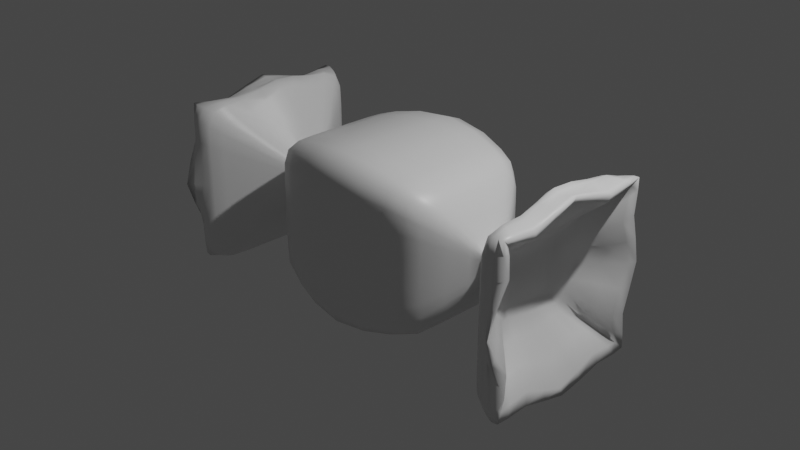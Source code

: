 # Source: DulceModelNoTexture.blend  (saved by Blender 2.90.8; exported with 4.5.12 LTS)
import bpy
from mathutils import Matrix  # noqa: F401  (used for matrix-valued properties, if any)

bpy.ops.wm.read_factory_settings(use_empty=True)
scene = bpy.context.scene
scene.name = 'Scene'

# ---- collections
col_collection = bpy.data.collections.new('Collection'); scene.collection.children.link(col_collection)

# ---- materials (node trees are filled in below, after node groups)
mat_material = bpy.data.materials.new('Material')
mat_material.alpha_threshold = 0.0
mat_material.use_transparent_shadow = False
mat_material.line_color = (0.0, 0.0, 0.0, 1.0)

# ---- material node trees
mat_material.use_nodes = True; mat_material.node_tree.nodes.clear()
_N = mat_material.node_tree.nodes; _L = mat_material.node_tree.links
n0 = _N.new('ShaderNodeOutputMaterial'); n0.name = 'Material Output'; n0.location = (300, 300)
n1 = _N.new('ShaderNodeBsdfPrincipled'); n1.name = 'Principled BSDF'; n1.location = (10, 300)
n1.distribution = 'GGX'
n1.subsurface_method = 'BURLEY'
n1.inputs[2].default_value = 0.4
n1.inputs[3].default_value = 1.45
n1.inputs[27].default_value = (0.0, 0.0, 0.0, 1.0)
n1.inputs[28].default_value = 1.0
_L.new(n1.outputs[0], n0.inputs[0])
n0.is_active_output = True

# ---- world
world_world = bpy.data.worlds.new('World'); scene.world = world_world
world_world.use_nodes = True; world_world.node_tree.nodes.clear()
_N = world_world.node_tree.nodes; _L = world_world.node_tree.links
n0 = _N.new('ShaderNodeOutputWorld'); n0.name = 'World Output'; n0.location = (300, 300)
n1 = _N.new('ShaderNodeBackground'); n1.name = 'Background'; n1.location = (10, 300)
n1.inputs[0].default_value = (0.05088, 0.05088, 0.05088, 1.0)
_L.new(n1.outputs[0], n0.inputs[0])
n0.is_active_output = True
world_world.color = (0.05088, 0.05088, 0.05088)
world_world.use_sun_shadow = False
world_world.sun_shadow_jitter_overblur = 0.0

# ---- cameras
cam_camera = bpy.data.cameras.new('Camera')
cam_camera.clip_end = 100.0
cam_camera.ortho_scale = 7.314

# ---- lights
light_light = bpy.data.lights.new('Light', 'POINT')
light_light.transmission_factor = 0.0
light_light.energy = 1000.0
light_light.shadow_soft_size = 0.1
light_light.shadow_maximum_resolution = 0.006
light_light.use_absolute_resolution = True

# ---- meshes
me_cube = bpy.data.meshes.new('Cube')
me_cube.from_pydata([(0.9704, 0.7047, 0.7338), (0.9704, 0.7047, -0.7091), (0.9704, -0.7382, 0.7338), (0.9704, -0.7382, -0.7091), (1.288, 0.1806, 0.1806), (1.288, -0.1806, 0.1806), (1.288, -0.1806, -0.1806), (1.288, 0.1806, -0.1806), (1.399, 0.1806, 0.1806), (1.399, -0.1806, 0.1806), (1.399, -0.1806, -0.1806), (1.399, 0.1806, -0.1806), (1.955, 0.9249, 0.9249), (1.955, -0.9249, 0.9249), (1.955, -0.9249, -0.9249), (1.955, 0.9249, -0.9249), (2.281, 1.077, 1.086), (2.289, -1.086, 1.077), (2.292, -1.077, -1.086), (2.284, 1.086, -1.077), (0.0, -1.0, 1.0), (0.0, 1.0, -1.0), (0.0, 1.0, 1.0), (0.0, -1.0, -1.0), (0.7741, 0.7829, 0.8061), (0.7741, -0.8096, -0.7864), (0.7741, -0.8096, 0.8061), (0.7741, 0.7829, -0.7864), (1.955, 0.9249, 0.9249), (1.955, 0.9249, -0.9249), (1.955, -0.9249, -0.9249), (1.955, -0.9249, 0.9249), (1.299, -0.1806, -0.1806), (1.299, -0.1806, 0.1806), (1.299, 0.1806, 0.1806), (1.299, 0.1806, -0.1806), (1.388, -0.1806, -0.1806), (1.388, -0.1806, 0.1806), (1.388, 0.1806, 0.1806), (1.388, 0.1806, -0.1806), (1.711, 0.4334, 0.4371), (1.715, -0.4371, 0.4334), (1.716, -0.4334, -0.4371), (1.713, 0.4371, -0.4334), (0.9704, -0.01677, 0.7338), (0.9704, -0.01677, -0.7091), (1.288, 0.0, 0.1806), (1.288, 0.0, -0.1806), (1.399, 0.0, 0.1806), (1.399, 0.0, -0.1806), (1.955, 0.0, 0.9249), (1.955, 0.0, -0.9249), (2.285, -0.004621, 1.225), (2.288, 0.004621, -1.321), (0.0, 0.0, 1.0), (0.0, 0.0, -1.0), (0.7741, -0.01337, 0.8061), (0.7741, -0.01337, -0.7864), (1.955, 0.0, 1.239), (1.955, 0.0, -0.9249), (1.299, 0.0, -0.1806), (1.299, 0.0, 0.1806), (1.388, 0.0, -0.1806), (1.388, 0.0, 0.1806), (1.713, -0.00186, 0.4353), (1.714, 0.00186, -0.4353), (0.9704, -0.7382, 0.01234), (0.9704, 0.7047, 0.01234), (1.288, -0.1806, 0.0), (1.288, 0.1806, 0.0), (1.399, -0.1806, 0.0), (1.399, 0.1806, 0.0), (1.955, -0.9249, 0.0), (1.955, 0.9249, 0.0), (2.29, -1.496, -0.004618), (2.282, 1.25, 0.004618), (0.0, -1.0, 0.0), (0.0, 1.0, 0.0), (0.7741, -0.8096, 0.009845), (0.7741, 0.7829, 0.009845), (1.955, -0.9249, 0.0), (1.955, 0.9249, 0.0), (1.299, 0.1806, 0.0), (1.299, -0.1806, 0.0), (1.388, 0.1806, 0.0), (1.388, -0.1806, 0.0), (1.715, -0.4353, -0.001858), (1.712, 0.4353, 0.001858), (1.714, 0.0, -5.96e-08), (0.9704, -0.3775, 0.7338), (1.288, -0.0903, 0.1806), (1.399, -0.0903, 0.1806), (1.955, -0.4625, 0.9249), (2.287, -0.5454, 0.6215), (0.0, -0.5, 1.0), (0.0, -0.5, -1.0), (0.7741, -0.4115, 0.8061), (0.7741, -0.4115, -0.7864), (1.955, -0.4625, -0.9249), (1.299, -0.0903, -0.1806), (1.388, -0.0903, -0.1806), (1.714, -0.2195, 0.4344), (0.9704, -0.3775, -0.7091), (1.288, -0.0903, -0.1806), (1.399, -0.0903, -0.1806), (1.955, -0.4625, -0.9249), (2.29, -0.5362, -0.6171), (1.955, -0.4625, 0.6988), (1.299, -0.0903, 0.1806), (1.388, -0.0903, 0.1806), (1.715, -0.2158, -0.4362), (1.714, -0.2176, -0.0009293), (0.9704, 0.344, -0.7091), (1.288, 0.0903, -0.1806), (1.399, 0.0903, -0.1806), (1.955, 0.4625, -0.9249), (2.286, 0.5454, -0.6809), (1.955, 0.4625, 0.9249), (1.299, 0.0903, 0.1806), (1.388, 0.0903, 0.1806), (1.713, 0.2195, -0.4344), (0.9704, 0.344, 0.7338), (1.288, 0.0903, 0.1806), (1.399, 0.0903, 0.1806), (1.955, 0.4625, 0.9249), (2.283, 0.5362, 0.6558), (0.0, 0.5, 1.0), (0.0, 0.5, -1.0), (0.7741, 0.3847, 0.8061), (0.7741, 0.3847, -0.7864), (1.955, 0.4625, -0.9249), (1.299, 0.0903, -0.1806), (1.388, 0.0903, -0.1806), (1.712, 0.2158, 0.4362), (1.713, 0.2176, 0.0009291), (2.135, 1.013, -1.008), (2.139, -1.008, -1.013), (2.137, -1.013, 1.008), (2.133, 1.008, 1.013), (2.135, -0.002525, 1.089), (2.137, 0.002525, -1.011), (2.134, 1.011, 0.002523), (2.138, -1.011, -0.002523), (2.138, -0.5027, -1.012), (2.136, -0.5078, 0.7592), (2.134, 0.5027, 0.7779), (2.136, 0.5078, -1.009), (0.9704, -0.7382, -0.3484), (0.9704, 0.7047, -0.3484), (1.288, -0.1806, -0.0903), (1.288, 0.1806, -0.0903), (1.399, -0.1806, -0.0903), (1.399, 0.1806, -0.0903), (1.955, -0.9249, -0.4625), (1.955, 0.9249, -0.4625), (2.291, -0.5548, -0.5454), (2.283, 0.4996, -0.5362), (0.0, -1.0, -0.5), (0.0, 1.0, -0.5), (0.7741, -0.8096, -0.3883), (0.7741, 0.7829, -0.3883), (1.955, 0.9249, -0.4625), (1.299, 0.1806, -0.0903), (1.388, 0.1806, -0.0903), (1.715, -0.4344, -0.2195), (1.712, 0.4362, -0.2158), (1.714, 0.0009298, -0.2176), (1.955, -0.9249, -0.4625), (1.299, -0.1806, -0.0903), (1.388, -0.1806, -0.0903), (1.715, -0.2167, -0.2186), (1.713, 0.2186, -0.2167), (2.134, 1.012, -0.5028), (2.139, -1.009, -0.5078), (1.955, -0.9249, 0.4625), (1.299, -0.1806, 0.0903), (1.388, -0.1806, 0.0903), (0.9704, -0.7382, 0.3731), (0.9704, 0.7047, 0.3731), (1.288, -0.1806, 0.0903), (1.288, 0.1806, 0.0903), (1.399, -0.1806, 0.0903), (1.399, 0.1806, 0.0903), (1.955, -0.9249, 0.4625), (1.955, 0.9249, 0.4625), (2.29, -0.6035, 0.5362), (2.282, 0.5696, 0.5454), (0.0, -1.0, 0.5), (0.0, 1.0, 0.5), (0.7741, -0.8096, 0.408), (0.7741, 0.7829, 0.408), (1.955, 0.9249, 0.4625), (1.299, 0.1806, 0.0903), (1.388, 0.1806, 0.0903), (1.715, -0.4362, 0.2158), (1.712, 0.4344, 0.2195), (1.713, -0.0009298, 0.2176), (1.714, -0.2186, 0.2167), (1.712, 0.2167, 0.2186), (2.138, -1.012, 0.5028), (2.133, 1.009, 0.5078)], [], [(178, 0, 4, 180), (190, 24, 0, 178), (97, 102, 3, 25), (169, 36, 10, 151), (147, 3, 6, 149), (112, 1, 7, 113), (89, 2, 5, 90), (191, 28, 12, 184), (109, 37, 9, 91), (193, 38, 8, 182), (132, 39, 11, 114), (146, 135, 19, 116), (130, 29, 15, 115), (167, 30, 14, 153), (107, 31, 13, 92), (155, 18, 42, 164), (173, 136, 18, 155), (144, 137, 17, 93), (200, 138, 16, 186), (189, 26, 20, 187), (96, 94, 20, 26), (89, 96, 26, 2), (177, 2, 26, 189), (95, 97, 25, 23), (188, 22, 24, 190), (91, 9, 31, 107), (151, 10, 30, 167), (114, 11, 29, 130), (182, 8, 28, 191), (113, 7, 35, 131), (180, 4, 34, 192), (90, 5, 33, 108), (149, 6, 32, 168), (131, 35, 39, 132), (192, 34, 38, 193), (108, 33, 37, 109), (168, 32, 36, 169), (197, 101, 41, 194), (93, 17, 41, 101), (186, 16, 40, 195), (116, 19, 43, 120), (106, 53, 65, 110), (125, 52, 64, 133), (198, 133, 64, 196), (118, 61, 63, 119), (99, 60, 62, 100), (122, 46, 61, 118), (103, 47, 60, 99), (104, 49, 59, 98), (123, 48, 58, 117), (127, 129, 57, 55), (121, 128, 56, 44), (128, 126, 54, 56), (145, 139, 52, 125), (117, 58, 50, 124), (98, 59, 51, 105), (143, 140, 53, 106), (100, 62, 49, 104), (119, 63, 48, 123), (121, 44, 46, 122), (102, 45, 47, 103), (129, 112, 45, 57), (171, 134, 88, 166), (156, 75, 87, 165), (170, 111, 86, 164), (175, 83, 85, 176), (162, 82, 84, 163), (179, 68, 83, 175), (150, 69, 82, 162), (152, 71, 81, 161), (181, 70, 80, 174), (158, 77, 79, 160), (147, 66, 78, 159), (159, 78, 76, 157), (172, 141, 75, 156), (199, 142, 74, 185), (185, 74, 86, 194), (174, 80, 72, 183), (163, 84, 71, 152), (161, 81, 73, 154), (177, 66, 68, 179), (176, 85, 70, 181), (160, 79, 67, 148), (148, 67, 69, 150), (166, 88, 111, 170), (3, 102, 103, 6), (36, 100, 104, 10), (136, 143, 106, 18), (30, 98, 105, 14), (10, 104, 98, 30), (6, 103, 99, 32), (32, 99, 100, 36), (18, 106, 110, 42), (52, 93, 101, 64), (196, 64, 101, 197), (61, 108, 109, 63), (46, 90, 108, 61), (48, 91, 107, 58), (55, 57, 97, 95), (44, 56, 96, 89), (56, 54, 94, 96), (139, 144, 93, 52), (58, 107, 92, 50), (63, 109, 91, 48), (44, 89, 90, 46), (57, 45, 102, 97), (165, 87, 134, 171), (27, 1, 112, 129), (0, 121, 122, 4), (38, 119, 123, 8), (28, 117, 124, 12), (138, 145, 125, 16), (24, 22, 126, 128), (0, 24, 128, 121), (21, 27, 129, 127), (8, 123, 117, 28), (4, 122, 118, 34), (34, 118, 119, 38), (195, 40, 133, 198), (16, 125, 133, 40), (53, 116, 120, 65), (60, 131, 132, 62), (47, 113, 131, 60), (49, 114, 130, 59), (59, 130, 115, 51), (140, 146, 116, 53), (62, 132, 114, 49), (45, 112, 113, 47), (51, 115, 146, 140), (12, 124, 145, 138), (50, 92, 144, 139), (14, 105, 143, 136), (183, 72, 142, 199), (154, 73, 141, 172), (105, 51, 140, 143), (124, 50, 139, 145), (184, 12, 138, 200), (92, 13, 137, 144), (153, 14, 136, 173), (115, 15, 135, 146), (72, 153, 173, 142), (15, 154, 172, 135), (43, 165, 171, 120), (65, 166, 170, 110), (1, 148, 150, 7), (27, 160, 148, 1), (29, 161, 154, 15), (39, 163, 152, 11), (135, 172, 156, 19), (25, 159, 157, 23), (3, 147, 159, 25), (21, 158, 160, 27), (11, 152, 161, 29), (7, 150, 162, 35), (35, 162, 163, 39), (110, 170, 164, 42), (19, 156, 165, 43), (120, 171, 166, 65), (83, 168, 169, 85), (68, 149, 168, 83), (70, 151, 167, 80), (142, 173, 155, 74), (74, 155, 164, 86), (80, 167, 153, 72), (66, 147, 149, 68), (85, 169, 151, 70), (73, 184, 200, 141), (13, 183, 199, 137), (87, 195, 198, 134), (88, 196, 197, 111), (37, 176, 181, 9), (2, 177, 179, 5), (31, 174, 183, 13), (17, 185, 194, 41), (137, 199, 185, 17), (9, 181, 174, 31), (5, 179, 175, 33), (33, 175, 176, 37), (134, 198, 196, 88), (75, 186, 195, 87), (111, 197, 194, 86), (82, 192, 193, 84), (69, 180, 192, 82), (71, 182, 191, 81), (77, 188, 190, 79), (66, 177, 189, 78), (78, 189, 187, 76), (141, 200, 186, 75), (84, 193, 182, 71), (81, 191, 184, 73), (79, 190, 178, 67), (67, 178, 180, 69)])
me_cube.polygons.foreach_set('use_smooth', [True] * 192)
_uv = me_cube.uv_layers.new(name='UVMap')
_uv.uv.foreach_set('vector', [0.5625, 0.5, 0.625, 0.5, 0.625, 0.5, 0.5625, 0.5, 0.5625, 0.4747, 0.625, 0.4747, 0.625, 0.5, 0.5625, 0.5, 0.5997, 0.6875, 0.625, 0.6875, 0.625, 0.75, 0.5997, 0.75, 0.1875, 0.5, 0.125, 0.5, 0.125, 0.5, 0.1875, 0.5, 0.1875, 0.5, 0.125, 0.5, 0.125, 0.5, 0.1875, 0.5, 0.625, 0.5625, 0.625, 0.5, 0.625, 0.5, 0.625, 0.5625, 0.375, 0.9375, 0.375, 1.0, 0.375, 1.0, 0.375, 0.9375, 0.5625, 0.5, 0.625, 0.5, 0.625, 0.5, 0.5625, 0.5, 0.375, 0.9375, 0.375, 1.0, 0.375, 1.0, 0.375, 0.9375, 0.5625, 0.5, 0.625, 0.5, 0.625, 0.5, 0.5625, 0.5, 0.625, 0.5625, 0.625, 0.5, 0.625, 0.5, 0.625, 0.5625, 0.625, 0.5625, 0.625, 0.5, 0.625, 0.5, 0.625, 0.5625, 0.625, 0.5625, 0.625, 0.5, 0.625, 0.5, 0.625, 0.5625, 0.1875, 0.5, 0.125, 0.5, 0.125, 0.5, 0.1875, 0.5, 0.375, 0.9375, 0.375, 1.0, 0.375, 1.0, 0.375, 0.9375, 0.1875, 0.5, 0.125, 0.5, 0.125, 0.5, 0.1875, 0.5, 0.1875, 0.5, 0.125, 0.5, 0.125, 0.5, 0.1875, 0.5, 0.375, 0.9375, 0.375, 1.0, 0.375, 1.0, 0.375, 0.9375, 0.5625, 0.5, 0.625, 0.5, 0.625, 0.5, 0.5625, 0.5, 0.3125, 0.5253, 0.375, 0.5253, 0.375, 0.625, 0.3125, 0.625, 0.4003, 0.9375, 0.5, 0.9375, 0.5, 1.0, 0.4003, 1.0, 0.375, 0.9375, 0.4003, 0.9375, 0.4003, 1.0, 0.375, 1.0, 0.3125, 0.5, 0.375, 0.5, 0.375, 0.5253, 0.3125, 0.5253, 0.5, 0.6875, 0.5997, 0.6875, 0.5997, 0.75, 0.5, 0.75, 0.5625, 0.375, 0.625, 0.375, 0.625, 0.4747, 0.5625, 0.4747, 0.375, 0.9375, 0.375, 1.0, 0.375, 1.0, 0.375, 0.9375, 0.1875, 0.5, 0.125, 0.5, 0.125, 0.5, 0.1875, 0.5, 0.625, 0.5625, 0.625, 0.5, 0.625, 0.5, 0.625, 0.5625, 0.5625, 0.5, 0.625, 0.5, 0.625, 0.5, 0.5625, 0.5, 0.625, 0.5625, 0.625, 0.5, 0.625, 0.5, 0.625, 0.5625, 0.5625, 0.5, 0.625, 0.5, 0.625, 0.5, 0.5625, 0.5, 0.375, 0.9375, 0.375, 1.0, 0.375, 1.0, 0.375, 0.9375, 0.1875, 0.5, 0.125, 0.5, 0.125, 0.5, 0.1875, 0.5, 0.625, 0.5625, 0.625, 0.5, 0.625, 0.5, 0.625, 0.5625, 0.5625, 0.5, 0.625, 0.5, 0.625, 0.5, 0.5625, 0.5, 0.375, 0.9375, 0.375, 1.0, 0.375, 1.0, 0.375, 0.9375, 0.1875, 0.5, 0.125, 0.5, 0.125, 0.5, 0.1875, 0.5, 0.5625, 0.1875, 0.625, 0.1875, 0.625, 0.25, 0.5625, 0.25, 0.375, 0.9375, 0.375, 1.0, 0.375, 1.0, 0.375, 0.9375, 0.5625, 0.5, 0.625, 0.5, 0.625, 0.5, 0.5625, 0.5, 0.625, 0.5625, 0.625, 0.5, 0.625, 0.5, 0.625, 0.5625, 0.625, 0.6875, 0.625, 0.625, 0.625, 0.625, 0.625, 0.6875, 0.375, 0.8125, 0.375, 0.875, 0.375, 0.875, 0.375, 0.8125, 0.5625, 0.0625, 0.625, 0.0625, 0.625, 0.125, 0.5625, 0.125, 0.375, 0.8125, 0.375, 0.875, 0.375, 0.875, 0.375, 0.8125, 0.625, 0.6875, 0.625, 0.625, 0.625, 0.625, 0.625, 0.6875, 0.375, 0.8125, 0.375, 0.875, 0.375, 0.875, 0.375, 0.8125, 0.625, 0.6875, 0.625, 0.625, 0.625, 0.625, 0.625, 0.6875, 0.625, 0.6875, 0.625, 0.625, 0.625, 0.625, 0.625, 0.6875, 0.375, 0.8125, 0.375, 0.875, 0.375, 0.875, 0.375, 0.8125, 0.5, 0.5625, 0.5997, 0.5625, 0.5997, 0.625, 0.5, 0.625, 0.375, 0.8125, 0.4003, 0.8125, 0.4003, 0.875, 0.375, 0.875, 0.4003, 0.8125, 0.5, 0.8125, 0.5, 0.875, 0.4003, 0.875, 0.375, 0.8125, 0.375, 0.875, 0.375, 0.875, 0.375, 0.8125, 0.375, 0.8125, 0.375, 0.875, 0.375, 0.875, 0.375, 0.8125, 0.625, 0.6875, 0.625, 0.625, 0.625, 0.625, 0.625, 0.6875, 0.625, 0.6875, 0.625, 0.625, 0.625, 0.625, 0.625, 0.6875, 0.625, 0.6875, 0.625, 0.625, 0.625, 0.625, 0.625, 0.6875, 0.375, 0.8125, 0.375, 0.875, 0.375, 0.875, 0.375, 0.8125, 0.375, 0.8125, 0.375, 0.875, 0.375, 0.875, 0.375, 0.8125, 0.625, 0.6875, 0.625, 0.625, 0.625, 0.625, 0.625, 0.6875, 0.5997, 0.5625, 0.625, 0.5625, 0.625, 0.625, 0.5997, 0.625, 0.4375, 0.0625, 0.5, 0.0625, 0.5, 0.125, 0.4375, 0.125, 0.4375, 0.5, 0.5, 0.5, 0.5, 0.5, 0.4375, 0.5, 0.4375, 0.1875, 0.5, 0.1875, 0.5, 0.25, 0.4375, 0.25, 0.3125, 0.5, 0.25, 0.5, 0.25, 0.5, 0.3125, 0.5, 0.4375, 0.5, 0.5, 0.5, 0.5, 0.5, 0.4375, 0.5, 0.3125, 0.5, 0.25, 0.5, 0.25, 0.5, 0.3125, 0.5, 0.4375, 0.5, 0.5, 0.5, 0.5, 0.5, 0.4375, 0.5, 0.4375, 0.5, 0.5, 0.5, 0.5, 0.5, 0.4375, 0.5, 0.3125, 0.5, 0.25, 0.5, 0.25, 0.5, 0.3125, 0.5, 0.4375, 0.375, 0.5, 0.375, 0.5, 0.4747, 0.4375, 0.4747, 0.1875, 0.5, 0.25, 0.5, 0.25, 0.5253, 0.1875, 0.5253, 0.1875, 0.5253, 0.25, 0.5253, 0.25, 0.625, 0.1875, 0.625, 0.4375, 0.5, 0.5, 0.5, 0.5, 0.5, 0.4375, 0.5, 0.3125, 0.5, 0.25, 0.5, 0.25, 0.5, 0.3125, 0.5, 0.3125, 0.5, 0.25, 0.5, 0.25, 0.5, 0.3125, 0.5, 0.3125, 0.5, 0.25, 0.5, 0.25, 0.5, 0.3125, 0.5, 0.4375, 0.5, 0.5, 0.5, 0.5, 0.5, 0.4375, 0.5, 0.4375, 0.5, 0.5, 0.5, 0.5, 0.5, 0.4375, 0.5, 0.3125, 0.5, 0.25, 0.5, 0.25, 0.5, 0.3125, 0.5, 0.3125, 0.5, 0.25, 0.5, 0.25, 0.5, 0.3125, 0.5, 0.4375, 0.4747, 0.5, 0.4747, 0.5, 0.5, 0.4375, 0.5, 0.4375, 0.5, 0.5, 0.5, 0.5, 0.5, 0.4375, 0.5, 0.4375, 0.125, 0.5, 0.125, 0.5, 0.1875, 0.4375, 0.1875, 0.625, 0.75, 0.625, 0.6875, 0.625, 0.6875, 0.625, 0.75, 0.625, 0.75, 0.625, 0.6875, 0.625, 0.6875, 0.625, 0.75, 0.625, 0.75, 0.625, 0.6875, 0.625, 0.6875, 0.625, 0.75, 0.625, 0.75, 0.625, 0.6875, 0.625, 0.6875, 0.625, 0.75, 0.625, 0.75, 0.625, 0.6875, 0.625, 0.6875, 0.625, 0.75, 0.625, 0.75, 0.625, 0.6875, 0.625, 0.6875, 0.625, 0.75, 0.625, 0.75, 0.625, 0.6875, 0.625, 0.6875, 0.625, 0.75, 0.625, 0.75, 0.625, 0.6875, 0.625, 0.6875, 0.625, 0.75, 0.375, 0.875, 0.375, 0.9375, 0.375, 0.9375, 0.375, 0.875, 0.5625, 0.125, 0.625, 0.125, 0.625, 0.1875, 0.5625, 0.1875, 0.375, 0.875, 0.375, 0.9375, 0.375, 0.9375, 0.375, 0.875, 0.375, 0.875, 0.375, 0.9375, 0.375, 0.9375, 0.375, 0.875, 0.375, 0.875, 0.375, 0.9375, 0.375, 0.9375, 0.375, 0.875, 0.5, 0.625, 0.5997, 0.625, 0.5997, 0.6875, 0.5, 0.6875, 0.375, 0.875, 0.4003, 0.875, 0.4003, 0.9375, 0.375, 0.9375, 0.4003, 0.875, 0.5, 0.875, 0.5, 0.9375, 0.4003, 0.9375, 0.375, 0.875, 0.375, 0.9375, 0.375, 0.9375, 0.375, 0.875, 0.375, 0.875, 0.375, 0.9375, 0.375, 0.9375, 0.375, 0.875, 0.375, 0.875, 0.375, 0.9375, 0.375, 0.9375, 0.375, 0.875, 0.375, 0.875, 0.375, 0.9375, 0.375, 0.9375, 0.375, 0.875, 0.5997, 0.625, 0.625, 0.625, 0.625, 0.6875, 0.5997, 0.6875, 0.4375, 0.0, 0.5, 0.0, 0.5, 0.0625, 0.4375, 0.0625, 0.5997, 0.5, 0.625, 0.5, 0.625, 0.5625, 0.5997, 0.5625, 0.375, 0.75, 0.375, 0.8125, 0.375, 0.8125, 0.375, 0.75, 0.375, 0.75, 0.375, 0.8125, 0.375, 0.8125, 0.375, 0.75, 0.375, 0.75, 0.375, 0.8125, 0.375, 0.8125, 0.375, 0.75, 0.375, 0.75, 0.375, 0.8125, 0.375, 0.8125, 0.375, 0.75, 0.4003, 0.75, 0.5, 0.75, 0.5, 0.8125, 0.4003, 0.8125, 0.375, 0.75, 0.4003, 0.75, 0.4003, 0.8125, 0.375, 0.8125, 0.5, 0.5, 0.5997, 0.5, 0.5997, 0.5625, 0.5, 0.5625, 0.375, 0.75, 0.375, 0.8125, 0.375, 0.8125, 0.375, 0.75, 0.375, 0.75, 0.375, 0.8125, 0.375, 0.8125, 0.375, 0.75, 0.375, 0.75, 0.375, 0.8125, 0.375, 0.8125, 0.375, 0.75, 0.5625, 0.0, 0.625, 0.0, 0.625, 0.0625, 0.5625, 0.0625, 0.375, 0.75, 0.375, 0.8125, 0.375, 0.8125, 0.375, 0.75, 0.625, 0.625, 0.625, 0.5625, 0.625, 0.5625, 0.625, 0.625, 0.625, 0.625, 0.625, 0.5625, 0.625, 0.5625, 0.625, 0.625, 0.625, 0.625, 0.625, 0.5625, 0.625, 0.5625, 0.625, 0.625, 0.625, 0.625, 0.625, 0.5625, 0.625, 0.5625, 0.625, 0.625, 0.625, 0.625, 0.625, 0.5625, 0.625, 0.5625, 0.625, 0.625, 0.625, 0.625, 0.625, 0.5625, 0.625, 0.5625, 0.625, 0.625, 0.625, 0.625, 0.625, 0.5625, 0.625, 0.5625, 0.625, 0.625, 0.625, 0.625, 0.625, 0.5625, 0.625, 0.5625, 0.625, 0.625, 0.625, 0.625, 0.625, 0.5625, 0.625, 0.5625, 0.625, 0.625, 0.375, 0.75, 0.375, 0.8125, 0.375, 0.8125, 0.375, 0.75, 0.375, 0.875, 0.375, 0.9375, 0.375, 0.9375, 0.375, 0.875, 0.625, 0.75, 0.625, 0.6875, 0.625, 0.6875, 0.625, 0.75, 0.3125, 0.5, 0.25, 0.5, 0.25, 0.5, 0.3125, 0.5, 0.4375, 0.5, 0.5, 0.5, 0.5, 0.5, 0.4375, 0.5, 0.625, 0.6875, 0.625, 0.625, 0.625, 0.625, 0.625, 0.6875, 0.375, 0.8125, 0.375, 0.875, 0.375, 0.875, 0.375, 0.8125, 0.5625, 0.5, 0.625, 0.5, 0.625, 0.5, 0.5625, 0.5, 0.375, 0.9375, 0.375, 1.0, 0.375, 1.0, 0.375, 0.9375, 0.1875, 0.5, 0.125, 0.5, 0.125, 0.5, 0.1875, 0.5, 0.625, 0.5625, 0.625, 0.5, 0.625, 0.5, 0.625, 0.5625, 0.25, 0.5, 0.1875, 0.5, 0.1875, 0.5, 0.25, 0.5, 0.375, 0.5, 0.4375, 0.5, 0.4375, 0.5, 0.375, 0.5, 0.375, 0.0, 0.4375, 0.0, 0.4375, 0.0625, 0.375, 0.0625, 0.375, 0.125, 0.4375, 0.125, 0.4375, 0.1875, 0.375, 0.1875, 0.375, 0.5, 0.4375, 0.5, 0.4375, 0.5, 0.375, 0.5, 0.375, 0.4747, 0.4375, 0.4747, 0.4375, 0.5, 0.375, 0.5, 0.375, 0.5, 0.4375, 0.5, 0.4375, 0.5, 0.375, 0.5, 0.375, 0.5, 0.4375, 0.5, 0.4375, 0.5, 0.375, 0.5, 0.375, 0.5, 0.4375, 0.5, 0.4375, 0.5, 0.375, 0.5, 0.125, 0.5253, 0.1875, 0.5253, 0.1875, 0.625, 0.125, 0.625, 0.125, 0.5, 0.1875, 0.5, 0.1875, 0.5253, 0.125, 0.5253, 0.375, 0.375, 0.4375, 0.375, 0.4375, 0.4747, 0.375, 0.4747, 0.375, 0.5, 0.4375, 0.5, 0.4375, 0.5, 0.375, 0.5, 0.375, 0.5, 0.4375, 0.5, 0.4375, 0.5, 0.375, 0.5, 0.375, 0.5, 0.4375, 0.5, 0.4375, 0.5, 0.375, 0.5, 0.375, 0.1875, 0.4375, 0.1875, 0.4375, 0.25, 0.375, 0.25, 0.375, 0.5, 0.4375, 0.5, 0.4375, 0.5, 0.375, 0.5, 0.375, 0.0625, 0.4375, 0.0625, 0.4375, 0.125, 0.375, 0.125, 0.25, 0.5, 0.1875, 0.5, 0.1875, 0.5, 0.25, 0.5, 0.25, 0.5, 0.1875, 0.5, 0.1875, 0.5, 0.25, 0.5, 0.25, 0.5, 0.1875, 0.5, 0.1875, 0.5, 0.25, 0.5, 0.25, 0.5, 0.1875, 0.5, 0.1875, 0.5, 0.25, 0.5, 0.25, 0.5, 0.1875, 0.5, 0.1875, 0.5, 0.25, 0.5, 0.25, 0.5, 0.1875, 0.5, 0.1875, 0.5, 0.25, 0.5, 0.25, 0.5, 0.1875, 0.5, 0.1875, 0.5, 0.25, 0.5, 0.25, 0.5, 0.1875, 0.5, 0.1875, 0.5, 0.25, 0.5, 0.5, 0.5, 0.5625, 0.5, 0.5625, 0.5, 0.5, 0.5, 0.375, 0.5, 0.3125, 0.5, 0.3125, 0.5, 0.375, 0.5, 0.5, 0.0, 0.5625, 0.0, 0.5625, 0.0625, 0.5, 0.0625, 0.5, 0.125, 0.5625, 0.125, 0.5625, 0.1875, 0.5, 0.1875, 0.375, 0.5, 0.3125, 0.5, 0.3125, 0.5, 0.375, 0.5, 0.375, 0.5, 0.3125, 0.5, 0.3125, 0.5, 0.375, 0.5, 0.375, 0.5, 0.3125, 0.5, 0.3125, 0.5, 0.375, 0.5, 0.375, 0.5, 0.3125, 0.5, 0.3125, 0.5, 0.375, 0.5, 0.375, 0.5, 0.3125, 0.5, 0.3125, 0.5, 0.375, 0.5, 0.375, 0.5, 0.3125, 0.5, 0.3125, 0.5, 0.375, 0.5, 0.375, 0.5, 0.3125, 0.5, 0.3125, 0.5, 0.375, 0.5, 0.375, 0.5, 0.3125, 0.5, 0.3125, 0.5, 0.375, 0.5, 0.5, 0.0625, 0.5625, 0.0625, 0.5625, 0.125, 0.5, 0.125, 0.5, 0.5, 0.5625, 0.5, 0.5625, 0.5, 0.5, 0.5, 0.5, 0.1875, 0.5625, 0.1875, 0.5625, 0.25, 0.5, 0.25, 0.5, 0.5, 0.5625, 0.5, 0.5625, 0.5, 0.5, 0.5, 0.5, 0.5, 0.5625, 0.5, 0.5625, 0.5, 0.5, 0.5, 0.5, 0.5, 0.5625, 0.5, 0.5625, 0.5, 0.5, 0.5, 0.5, 0.375, 0.5625, 0.375, 0.5625, 0.4747, 0.5, 0.4747, 0.25, 0.5, 0.3125, 0.5, 0.3125, 0.5253, 0.25, 0.5253, 0.25, 0.5253, 0.3125, 0.5253, 0.3125, 0.625, 0.25, 0.625, 0.5, 0.5, 0.5625, 0.5, 0.5625, 0.5, 0.5, 0.5, 0.5, 0.5, 0.5625, 0.5, 0.5625, 0.5, 0.5, 0.5, 0.5, 0.5, 0.5625, 0.5, 0.5625, 0.5, 0.5, 0.5, 0.5, 0.4747, 0.5625, 0.4747, 0.5625, 0.5, 0.5, 0.5, 0.5, 0.5, 0.5625, 0.5, 0.5625, 0.5, 0.5, 0.5])
me_cube.materials.append(mat_material)
me_cube.use_remesh_preserve_volume = False
me_cube.use_remesh_preserve_attributes = False
me_cube.use_mirror_vertex_groups = False
me_cube.update()

# ---- objects
ob_cube = bpy.data.objects.new('Cube', me_cube)
ob_light = bpy.data.objects.new('Light', light_light)
ob_camera = bpy.data.objects.new('Camera', cam_camera)

# ---- transforms, parenting, visibility, modifiers, constraints
ob_cube.location = (0.0, 0.0, 0.0)
ob_cube.lock_rotations_4d = False
ob_cube.empty_display_type = 'ARROWS'
ob_cube.lineart.crease_threshold = 0.0
_m = ob_cube.modifiers.new('Mirror', 'MIRROR')
_m = ob_cube.modifiers.new('Subdivision', 'SUBSURF')
_m.uv_smooth = 'PRESERVE_CORNERS'
_m.render_levels = 1
ob_light.location = (4.076, 1.005, 5.904)
ob_light.rotation_euler = (0.6503, 0.05522, 1.866)
ob_light.lock_rotations_4d = False
ob_light.empty_display_type = 'ARROWS'
ob_light.color = (0.0, 0.0, 0.0, 0.0)
ob_light.lineart.crease_threshold = 0.0
ob_camera.location = (7.359, -6.926, 4.958)
ob_camera.rotation_euler = (1.109, 0.0, 0.8149)
ob_camera.lock_rotations_4d = False
ob_camera.empty_display_type = 'ARROWS'
ob_camera.color = (0.0, 0.0, 0.0, 0.0)
ob_camera.display_type = 'WIRE'
ob_camera.lineart.crease_threshold = 0.0

# ---- collection membership
col_collection.objects.link(ob_cube)
col_collection.objects.link(ob_light)
col_collection.objects.link(ob_camera)

# ---- scene / render settings (as saved in the file)
scene.camera = ob_camera
scene.frame_start = 1; scene.frame_end = 250; scene.frame_set(20)
scene.render.engine = 'BLENDER_EEVEE_NEXT'
scene.cycles.use_denoising = False
scene.cycles.samples = 128
scene.cycles.sampling_pattern = 'TABULATED_SOBOL'
scene.cycles.use_adaptive_sampling = False
scene.cycles.use_light_tree = False
scene.view_settings.view_transform = 'Filmic'
bpy.context.view_layer.update()
